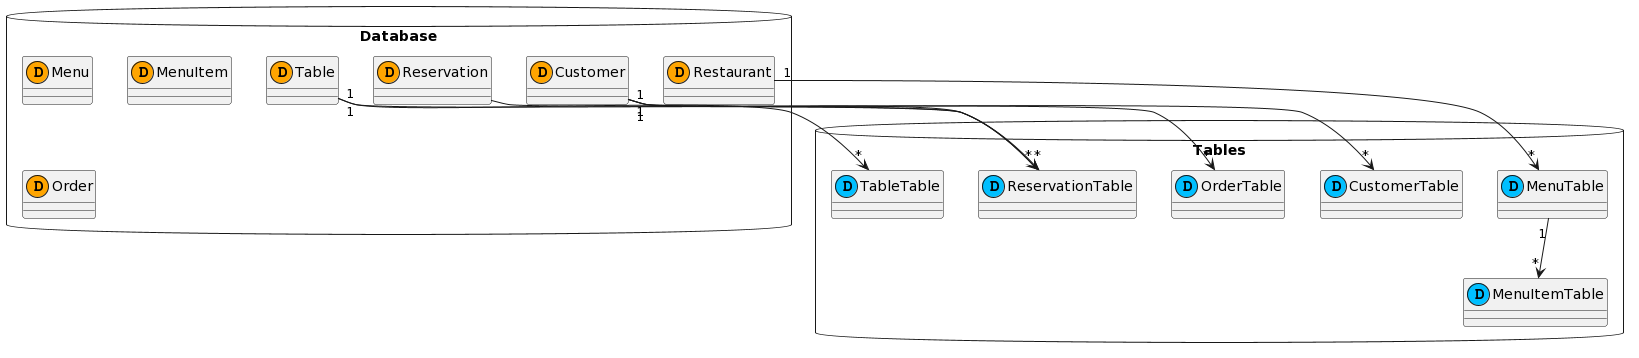

The diagram above was rendered by PlantUML. Its source (embedded in the PNG):
@startuml
!define DATABASE_COLOR #FFA500
!define TABLE_COLOR #00BFFF
!define RESERVATION_COLOR #FF1493

package "Database" <<Database>> {
    class Restaurant << (D,DATABASE_COLOR) >>
    class Menu << (D,DATABASE_COLOR) >>
    class MenuItem << (D,DATABASE_COLOR) >>
    class Customer << (D,DATABASE_COLOR) >>
    class Order << (D,DATABASE_COLOR) >>
    class Table << (D,DATABASE_COLOR) >>
    class Reservation << (D,DATABASE_COLOR) >>
}

package "Tables" <<Database>> {
    class MenuTable << (D,TABLE_COLOR) >>
    class MenuItemTable << (D,TABLE_COLOR) >>
    class CustomerTable << (D,TABLE_COLOR) >>
    class OrderTable << (D,TABLE_COLOR) >>
    class TableTable << (D,TABLE_COLOR) >>
    class ReservationTable << (D,TABLE_COLOR) >>
}

Restaurant "1" --> "*" MenuTable
MenuTable "1" --> "*" MenuItemTable
Customer "1" --> "*" CustomerTable
Customer "1" --> "*" OrderTable
Table "1" --> "*" TableTable
Customer "1" --> "*" ReservationTable
Table "1" --> "*" ReservationTable

ReservationTable -- Reservation
@enduml